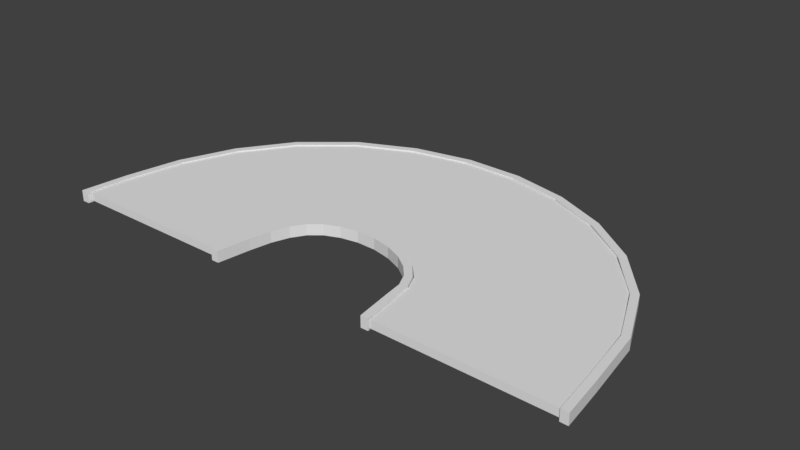 # Source: road180.blend  (saved by Blender 2.79.0; exported with 4.5.12 LTS)
import bpy
from mathutils import Matrix  # noqa: F401  (used for matrix-valued properties, if any)

bpy.ops.wm.read_factory_settings(use_empty=True)
scene = bpy.context.scene
scene.name = 'Scene'

# ---- collections
col_collection_1 = bpy.data.collections.new('Collection 1'); scene.collection.children.link(col_collection_1)

# ---- world
world_world = bpy.data.worlds.new('World'); scene.world = world_world
world_world.color = (0.05088, 0.05088, 0.05088)
world_world.use_sun_shadow = False
world_world.sun_shadow_jitter_overblur = 0.0
world_world.cycles.sampling_method = 'MANUAL'

# ---- meshes
me_cube_001 = bpy.data.meshes.new('Cube.001')
me_cube_001.from_pydata([(28.71, -1.463, -0.1336), (-16.23, -1.463, -0.1336), (74.8, -1.468, -0.1336), (119.7, -1.476, -0.1336), (28.71, -1.463, -0.04459), (-16.23, -1.463, -0.04459), (74.8, -1.468, -0.04459), (119.7, -1.476, -0.04459), (73.33, -1.334, -0.1336), (72.71, -1.272, -0.1336), (70.93, -1.22, -0.1336), (67.87, -1.175, -0.1336), (63.76, -1.137, -0.1336), (58.79, -1.108, -0.1336), (53.35, -1.093, -0.1336), (47.88, -1.091, -0.1336), (42.83, -1.103, -0.1336), (38.51, -1.128, -0.1336), (35.17, -1.164, -0.1336), (32.72, -1.214, -0.1336), (30.93, -1.279, -0.1336), (29.81, -1.356, -0.1336), (-14.98, -1.306, -0.1336), (-12.35, -1.118, -0.1336), (-6.838, -0.9318, -0.1336), (2.181, -0.7594, -0.1336), (14.58, -0.6233, -0.1336), (28.88, -0.5371, -0.1336), (43.77, -0.4979, -0.1336), (58.61, -0.501, -0.1336), (73.01, -0.5432, -0.1336), (86.66, -0.624, -0.1336), (99.02, -0.7452, -0.1336), (109.2, -0.9075, -0.1336), (115.8, -1.105, -0.1336), (118.2, -1.312, -0.1336), (29.81, -1.356, -0.04459), (30.93, -1.279, -0.04459), (32.72, -1.214, -0.04459), (35.17, -1.164, -0.04459), (38.51, -1.128, -0.04459), (42.83, -1.103, -0.04459), (47.88, -1.091, -0.04459), (53.35, -1.093, -0.04459), (58.79, -1.108, -0.04459), (63.76, -1.137, -0.04459), (67.87, -1.175, -0.04459), (70.93, -1.22, -0.04459), (72.71, -1.272, -0.04459), (73.33, -1.334, -0.04459), (118.2, -1.312, -0.04458), (115.8, -1.105, -0.04459), (109.2, -0.9075, -0.04459), (99.02, -0.7452, -0.04459), (86.66, -0.624, -0.04459), (73.01, -0.5432, -0.04459), (58.61, -0.501, -0.04459), (43.77, -0.4979, -0.04459), (28.88, -0.5371, -0.04459), (14.58, -0.6233, -0.04459), (2.181, -0.7594, -0.04459), (-6.838, -0.9318, -0.04459), (-12.35, -1.118, -0.04459), (-14.98, -1.306, -0.04459), (-16.45, -1.476, -0.1575), (-18.44, -1.476, -0.1575), (119.9, -1.481, -0.1575), (121.9, -1.482, -0.1575), (-16.45, -1.476, -0.02803), (-18.44, -1.476, -0.02803), (119.9, -1.481, -0.02803), (121.9, -1.482, -0.02803), (118.5, -1.329, -0.1575), (116.3, -1.119, -0.1575), (109.8, -0.919, -0.1575), (99.69, -0.7526, -0.1575), (87.31, -0.6277, -0.1575), (73.58, -0.5442, -0.1575), (59.05, -0.5002, -0.1575), (44.08, -0.496, -0.1575), (29.02, -0.5348, -0.1575), (14.57, -0.6216, -0.1575), (2.043, -0.7591, -0.1575), (-7.044, -0.9335, -0.1575), (-12.56, -1.122, -0.1575), (-15.13, -1.312, -0.1575), (-17.11, -1.309, -0.1575), (-14.47, -1.115, -0.1575), (-8.798, -0.9211, -0.1575), (0.5809, -0.7413, -0.1575), (13.51, -0.5992, -0.1575), (28.41, -0.5097, -0.1575), (43.9, -0.4697, -0.1575), (59.3, -0.4741, -0.1575), (74.22, -0.5193, -0.1575), (88.34, -0.6052, -0.1575), (101.1, -0.7338, -0.1575), (111.5, -0.9055, -0.1575), (118.2, -1.112, -0.1575), (120.5, -1.329, -0.1575), (-15.13, -1.312, -0.02803), (-12.56, -1.122, -0.02803), (-7.044, -0.9335, -0.02803), (2.043, -0.7591, -0.02803), (14.57, -0.6216, -0.02803), (29.02, -0.5348, -0.02803), (44.08, -0.496, -0.02803), (59.05, -0.5002, -0.02803), (73.58, -0.5442, -0.02803), (87.31, -0.6277, -0.02803), (99.69, -0.7526, -0.02803), (109.8, -0.919, -0.02803), (116.3, -1.119, -0.02803), (118.5, -1.329, -0.02803), (120.5, -1.329, -0.02803), (118.2, -1.112, -0.02803), (111.5, -0.9055, -0.02803), (101.1, -0.7338, -0.02803), (88.34, -0.6052, -0.02803), (74.22, -0.5193, -0.02803), (59.3, -0.4741, -0.02803), (43.9, -0.4697, -0.02803), (28.41, -0.5097, -0.02803), (13.51, -0.5992, -0.02803), (0.5809, -0.7413, -0.02803), (-8.798, -0.9211, -0.02803), (-14.47, -1.115, -0.02803), (-17.11, -1.309, -0.02803), (30.71, -1.476, -0.1575), (28.72, -1.476, -0.1575), (72.74, -1.473, -0.1575), (74.73, -1.473, -0.1575), (30.71, -1.476, -0.02803), (28.72, -1.476, -0.02803), (72.74, -1.473, -0.02803), (74.73, -1.473, -0.02803), (71.32, -1.339, -0.1575), (70.81, -1.283, -0.1575), (69.19, -1.237, -0.1575), (66.54, -1.197, -0.1575), (62.86, -1.162, -0.1575), (58.31, -1.136, -0.1575), (53.25, -1.121, -0.1575), (48.17, -1.119, -0.1575), (43.53, -1.13, -0.1575), (39.65, -1.151, -0.1575), (36.7, -1.183, -0.1575), (34.55, -1.228, -0.1575), (32.93, -1.288, -0.1575), (31.89, -1.361, -0.1575), (29.9, -1.359, -0.1575), (31.01, -1.281, -0.1575), (32.79, -1.216, -0.1575), (35.24, -1.165, -0.1575), (38.59, -1.129, -0.1575), (42.92, -1.105, -0.1575), (48.0, -1.093, -0.1575), (53.5, -1.095, -0.1575), (58.95, -1.111, -0.1575), (63.89, -1.14, -0.1575), (67.94, -1.179, -0.1575), (70.9, -1.224, -0.1575), (72.73, -1.276, -0.1575), (73.3, -1.339, -0.1575), (31.89, -1.361, -0.02803), (32.93, -1.288, -0.02803), (34.55, -1.228, -0.02803), (36.7, -1.183, -0.02803), (39.65, -1.151, -0.02803), (43.53, -1.13, -0.02803), (48.17, -1.119, -0.02803), (53.25, -1.121, -0.02803), (58.31, -1.136, -0.02803), (62.86, -1.162, -0.02803), (66.54, -1.197, -0.02803), (69.19, -1.237, -0.02803), (70.81, -1.283, -0.02803), (71.32, -1.339, -0.02803), (73.3, -1.339, -0.02803), (72.73, -1.276, -0.02803), (70.9, -1.224, -0.02803), (67.94, -1.179, -0.02803), (63.89, -1.14, -0.02803), (58.95, -1.111, -0.02803), (53.5, -1.095, -0.02803), (48.0, -1.093, -0.02803), (42.92, -1.105, -0.02803), (38.59, -1.129, -0.02803), (35.24, -1.165, -0.02803), (32.79, -1.216, -0.02803), (31.01, -1.281, -0.02803), (29.9, -1.359, -0.02803)], [], [(8, 35, 3, 2), (2, 3, 7, 6), (36, 63, 5, 4), (4, 5, 1, 0), (21, 36, 4, 0), (63, 22, 1, 5), (7, 3, 35, 50), (50, 35, 34, 51), (51, 34, 33, 52), (52, 33, 32, 53), (53, 32, 31, 54), (54, 31, 30, 55), (55, 30, 29, 56), (56, 29, 28, 57), (57, 28, 27, 58), (58, 27, 26, 59), (59, 26, 25, 60), (60, 25, 24, 61), (61, 24, 23, 62), (62, 23, 22, 63), (2, 6, 49, 8), (8, 49, 48, 9), (9, 48, 47, 10), (10, 47, 46, 11), (11, 46, 45, 12), (12, 45, 44, 13), (13, 44, 43, 14), (14, 43, 42, 15), (15, 42, 41, 16), (16, 41, 40, 17), (17, 40, 39, 18), (18, 39, 38, 19), (19, 38, 37, 20), (20, 37, 36, 21), (6, 7, 50, 49), (49, 50, 51, 48), (48, 51, 52, 47), (47, 52, 53, 46), (46, 53, 54, 45), (45, 54, 55, 44), (44, 55, 56, 43), (43, 56, 57, 42), (42, 57, 58, 41), (41, 58, 59, 40), (40, 59, 60, 39), (39, 60, 61, 38), (38, 61, 62, 37), (37, 62, 63, 36), (0, 1, 22, 21), (21, 22, 23, 20), (20, 23, 24, 19), (19, 24, 25, 18), (18, 25, 26, 17), (17, 26, 27, 16), (16, 27, 28, 15), (15, 28, 29, 14), (14, 29, 30, 13), (13, 30, 31, 12), (12, 31, 32, 11), (11, 32, 33, 10), (10, 33, 34, 9), (9, 34, 35, 8), (72, 99, 67, 66), (66, 67, 71, 70), (100, 127, 69, 68), (68, 69, 65, 64), (85, 100, 68, 64), (127, 86, 65, 69), (71, 67, 99, 114), (114, 99, 98, 115), (115, 98, 97, 116), (116, 97, 96, 117), (117, 96, 95, 118), (118, 95, 94, 119), (119, 94, 93, 120), (120, 93, 92, 121), (121, 92, 91, 122), (122, 91, 90, 123), (123, 90, 89, 124), (124, 89, 88, 125), (125, 88, 87, 126), (126, 87, 86, 127), (66, 70, 113, 72), (72, 113, 112, 73), (73, 112, 111, 74), (74, 111, 110, 75), (75, 110, 109, 76), (76, 109, 108, 77), (77, 108, 107, 78), (78, 107, 106, 79), (79, 106, 105, 80), (80, 105, 104, 81), (81, 104, 103, 82), (82, 103, 102, 83), (83, 102, 101, 84), (84, 101, 100, 85), (70, 71, 114, 113), (113, 114, 115, 112), (112, 115, 116, 111), (111, 116, 117, 110), (110, 117, 118, 109), (109, 118, 119, 108), (108, 119, 120, 107), (107, 120, 121, 106), (106, 121, 122, 105), (105, 122, 123, 104), (104, 123, 124, 103), (103, 124, 125, 102), (102, 125, 126, 101), (101, 126, 127, 100), (64, 65, 86, 85), (85, 86, 87, 84), (84, 87, 88, 83), (83, 88, 89, 82), (82, 89, 90, 81), (81, 90, 91, 80), (80, 91, 92, 79), (79, 92, 93, 78), (78, 93, 94, 77), (77, 94, 95, 76), (76, 95, 96, 75), (75, 96, 97, 74), (74, 97, 98, 73), (73, 98, 99, 72), (136, 163, 131, 130), (130, 131, 135, 134), (164, 191, 133, 132), (132, 133, 129, 128), (149, 164, 132, 128), (191, 150, 129, 133), (135, 131, 163, 178), (178, 163, 162, 179), (179, 162, 161, 180), (180, 161, 160, 181), (181, 160, 159, 182), (182, 159, 158, 183), (183, 158, 157, 184), (184, 157, 156, 185), (185, 156, 155, 186), (186, 155, 154, 187), (187, 154, 153, 188), (188, 153, 152, 189), (189, 152, 151, 190), (190, 151, 150, 191), (130, 134, 177, 136), (136, 177, 176, 137), (137, 176, 175, 138), (138, 175, 174, 139), (139, 174, 173, 140), (140, 173, 172, 141), (141, 172, 171, 142), (142, 171, 170, 143), (143, 170, 169, 144), (144, 169, 168, 145), (145, 168, 167, 146), (146, 167, 166, 147), (147, 166, 165, 148), (148, 165, 164, 149), (134, 135, 178, 177), (177, 178, 179, 176), (176, 179, 180, 175), (175, 180, 181, 174), (174, 181, 182, 173), (173, 182, 183, 172), (172, 183, 184, 171), (171, 184, 185, 170), (170, 185, 186, 169), (169, 186, 187, 168), (168, 187, 188, 167), (167, 188, 189, 166), (166, 189, 190, 165), (165, 190, 191, 164), (128, 129, 150, 149), (149, 150, 151, 148), (148, 151, 152, 147), (147, 152, 153, 146), (146, 153, 154, 145), (145, 154, 155, 144), (144, 155, 156, 143), (143, 156, 157, 142), (142, 157, 158, 141), (141, 158, 159, 140), (140, 159, 160, 139), (139, 160, 161, 138), (138, 161, 162, 137), (137, 162, 163, 136)])
me_cube_001.use_remesh_preserve_volume = False
me_cube_001.use_remesh_preserve_attributes = False
me_cube_001.use_mirror_vertex_groups = False
me_cube_001.update()

# ---- objects
ob_cube = bpy.data.objects.new('Cube', me_cube_001)

# ---- transforms, parenting, visibility, modifiers, constraints
ob_cube.location = (3.38, 6.637, 2.477)
ob_cube.scale = (0.1062, 8.013, 2.387)
ob_cube.lineart.crease_threshold = 0.0

# ---- collection membership
col_collection_1.objects.link(ob_cube)

# ---- scene / render settings (as saved in the file)
scene.frame_start = 1; scene.frame_end = 250; scene.frame_set(1)
scene.render.engine = 'BLENDER_EEVEE_NEXT'
scene.render.resolution_percentage = 50
scene.render.dither_intensity = 0.0
scene.cycles.use_denoising = False
scene.cycles.samples = 128
scene.cycles.sampling_pattern = 'TABULATED_SOBOL'
scene.cycles.use_adaptive_sampling = False
scene.cycles.use_light_tree = False
scene.cycles.blur_glossy = 0.0
scene.cycles.sample_clamp_indirect = 0.0
scene.view_settings.view_transform = 'Standard'
bpy.context.view_layer.update()

# ---- added for rendering (the .blend has no active camera and no usable light): camera, sun
cam_auto = bpy.data.cameras.new('AutoCamera')
cam_auto.lens = 50.0
cam_auto.sensor_width = 36.0
cam_auto.clip_end = 1000.0
ob_auto_camera = bpy.data.objects.new('AutoCamera', cam_auto)
scene.collection.objects.link(ob_auto_camera)
ob_auto_camera.location = (24.5789, -20.0276, 14.8194)
ob_auto_camera.rotation_euler = (1.09748, -7.21219e-08, 0.694738)
scene.camera = ob_auto_camera
light_auto_sun = bpy.data.lights.new('AutoSun', 'SUN')
light_auto_sun.energy = 3.0
light_auto_sun.angle = 0.0523599
ob_auto_sun = bpy.data.objects.new('AutoSun', light_auto_sun)
scene.collection.objects.link(ob_auto_sun)
ob_auto_sun.rotation_euler = (0.872665, 0.174533, 0.523599)
bpy.context.view_layer.update()
